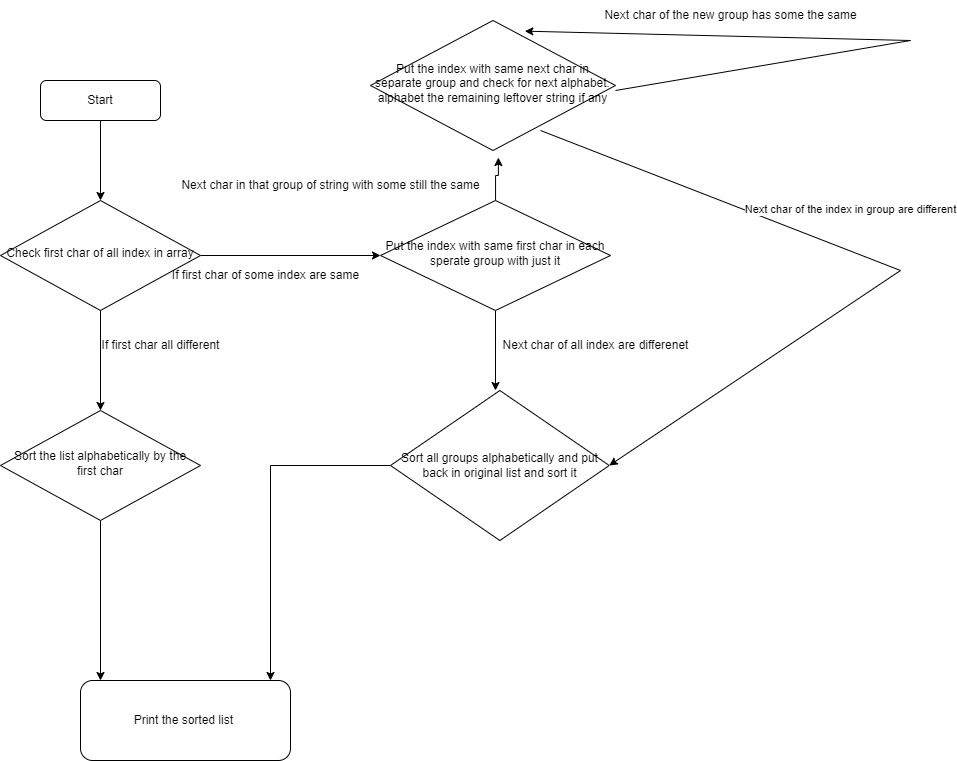

The diagram above was exported from draw.io. Its source (the exported page's mxGraphModel, read from the mxfile embedded in the PNG):
<mxGraphModel dx="1848" dy="1727" grid="1" gridSize="10" guides="1" tooltips="1" connect="1" arrows="1" fold="1" page="1" pageScale="1" pageWidth="827" pageHeight="1169" math="0" shadow="0">
  <root>
    <mxCell id="WIyWlLk6GJQsqaUBKTNV-0" />
    <mxCell id="WIyWlLk6GJQsqaUBKTNV-1" parent="WIyWlLk6GJQsqaUBKTNV-0" />
    <mxCell id="0LpUJtjbUoS_XgeC9VeX-2" style="edgeStyle=orthogonalEdgeStyle;rounded=0;orthogonalLoop=1;jettySize=auto;html=1;" edge="1" parent="WIyWlLk6GJQsqaUBKTNV-1" source="WIyWlLk6GJQsqaUBKTNV-3" target="0LpUJtjbUoS_XgeC9VeX-1">
      <mxGeometry relative="1" as="geometry" />
    </mxCell>
    <mxCell id="WIyWlLk6GJQsqaUBKTNV-3" value="Start" style="rounded=1;whiteSpace=wrap;html=1;fontSize=12;glass=0;strokeWidth=1;shadow=0;" parent="WIyWlLk6GJQsqaUBKTNV-1" vertex="1">
      <mxGeometry x="-350" y="40" width="120" height="40" as="geometry" />
    </mxCell>
    <mxCell id="0LpUJtjbUoS_XgeC9VeX-23" style="edgeStyle=orthogonalEdgeStyle;rounded=0;orthogonalLoop=1;jettySize=auto;html=1;" edge="1" parent="WIyWlLk6GJQsqaUBKTNV-1" source="WIyWlLk6GJQsqaUBKTNV-6">
      <mxGeometry relative="1" as="geometry">
        <mxPoint x="-290" y="640" as="targetPoint" />
      </mxGeometry>
    </mxCell>
    <mxCell id="WIyWlLk6GJQsqaUBKTNV-6" value="Sort the list alphabetically by the first char" style="rhombus;whiteSpace=wrap;html=1;shadow=0;fontFamily=Helvetica;fontSize=12;align=center;strokeWidth=1;spacing=6;spacingTop=-4;" parent="WIyWlLk6GJQsqaUBKTNV-1" vertex="1">
      <mxGeometry x="-390" y="370" width="200" height="110" as="geometry" />
    </mxCell>
    <mxCell id="0LpUJtjbUoS_XgeC9VeX-3" style="edgeStyle=orthogonalEdgeStyle;rounded=0;orthogonalLoop=1;jettySize=auto;html=1;" edge="1" parent="WIyWlLk6GJQsqaUBKTNV-1" source="0LpUJtjbUoS_XgeC9VeX-1" target="WIyWlLk6GJQsqaUBKTNV-6">
      <mxGeometry relative="1" as="geometry" />
    </mxCell>
    <mxCell id="0LpUJtjbUoS_XgeC9VeX-6" style="edgeStyle=orthogonalEdgeStyle;rounded=0;orthogonalLoop=1;jettySize=auto;html=1;entryX=0;entryY=0.5;entryDx=0;entryDy=0;" edge="1" parent="WIyWlLk6GJQsqaUBKTNV-1" source="0LpUJtjbUoS_XgeC9VeX-1" target="0LpUJtjbUoS_XgeC9VeX-5">
      <mxGeometry relative="1" as="geometry" />
    </mxCell>
    <mxCell id="0LpUJtjbUoS_XgeC9VeX-1" value="Check first char of all index in array" style="rhombus;whiteSpace=wrap;html=1;shadow=0;fontFamily=Helvetica;fontSize=12;align=center;strokeWidth=1;spacing=6;spacingTop=-4;" vertex="1" parent="WIyWlLk6GJQsqaUBKTNV-1">
      <mxGeometry x="-390" y="160" width="200" height="110" as="geometry" />
    </mxCell>
    <mxCell id="0LpUJtjbUoS_XgeC9VeX-4" value="If first char all different" style="text;html=1;align=center;verticalAlign=middle;resizable=0;points=[];autosize=1;strokeColor=none;fillColor=none;" vertex="1" parent="WIyWlLk6GJQsqaUBKTNV-1">
      <mxGeometry x="-300" y="290" width="140" height="30" as="geometry" />
    </mxCell>
    <mxCell id="0LpUJtjbUoS_XgeC9VeX-9" style="edgeStyle=orthogonalEdgeStyle;rounded=0;orthogonalLoop=1;jettySize=auto;html=1;entryX=0.522;entryY=1.054;entryDx=0;entryDy=0;entryPerimeter=0;" edge="1" parent="WIyWlLk6GJQsqaUBKTNV-1" source="0LpUJtjbUoS_XgeC9VeX-5" target="0LpUJtjbUoS_XgeC9VeX-10">
      <mxGeometry relative="1" as="geometry">
        <mxPoint x="105" y="340" as="targetPoint" />
      </mxGeometry>
    </mxCell>
    <mxCell id="0LpUJtjbUoS_XgeC9VeX-19" style="edgeStyle=orthogonalEdgeStyle;rounded=0;orthogonalLoop=1;jettySize=auto;html=1;exitX=0.5;exitY=1;exitDx=0;exitDy=0;" edge="1" parent="WIyWlLk6GJQsqaUBKTNV-1" source="0LpUJtjbUoS_XgeC9VeX-5">
      <mxGeometry relative="1" as="geometry">
        <mxPoint x="105" y="350" as="targetPoint" />
      </mxGeometry>
    </mxCell>
    <mxCell id="0LpUJtjbUoS_XgeC9VeX-5" value="Put the index with same first char in each sperate group with just it" style="rhombus;whiteSpace=wrap;html=1;shadow=0;fontFamily=Helvetica;fontSize=12;align=center;strokeWidth=1;spacing=6;spacingTop=-4;" vertex="1" parent="WIyWlLk6GJQsqaUBKTNV-1">
      <mxGeometry x="-10" y="160" width="230" height="110" as="geometry" />
    </mxCell>
    <mxCell id="0LpUJtjbUoS_XgeC9VeX-7" value="If first char of some index are same" style="text;html=1;align=center;verticalAlign=middle;resizable=0;points=[];autosize=1;strokeColor=none;fillColor=none;" vertex="1" parent="WIyWlLk6GJQsqaUBKTNV-1">
      <mxGeometry x="-230" y="220" width="210" height="30" as="geometry" />
    </mxCell>
    <mxCell id="0LpUJtjbUoS_XgeC9VeX-10" value="Put the index with same next char in separate group and check for next alphabet. alphabet the remaining leftover string if any" style="rhombus;whiteSpace=wrap;html=1;shadow=0;fontFamily=Helvetica;fontSize=12;align=center;strokeWidth=1;spacing=6;spacingTop=-4;" vertex="1" parent="WIyWlLk6GJQsqaUBKTNV-1">
      <mxGeometry x="-20" y="-20" width="245" height="130" as="geometry" />
    </mxCell>
    <mxCell id="0LpUJtjbUoS_XgeC9VeX-11" value="Next char in that group of string with some still the same" style="text;html=1;align=center;verticalAlign=middle;resizable=0;points=[];autosize=1;strokeColor=none;fillColor=none;" vertex="1" parent="WIyWlLk6GJQsqaUBKTNV-1">
      <mxGeometry x="-220" y="130" width="320" height="30" as="geometry" />
    </mxCell>
    <mxCell id="0LpUJtjbUoS_XgeC9VeX-20" value="Next char of all index are differenet" style="text;html=1;align=center;verticalAlign=middle;resizable=0;points=[];autosize=1;strokeColor=none;fillColor=none;" vertex="1" parent="WIyWlLk6GJQsqaUBKTNV-1">
      <mxGeometry x="100" y="290" width="210" height="30" as="geometry" />
    </mxCell>
    <mxCell id="0LpUJtjbUoS_XgeC9VeX-24" style="edgeStyle=orthogonalEdgeStyle;rounded=0;orthogonalLoop=1;jettySize=auto;html=1;" edge="1" parent="WIyWlLk6GJQsqaUBKTNV-1" source="0LpUJtjbUoS_XgeC9VeX-21">
      <mxGeometry relative="1" as="geometry">
        <mxPoint x="-120" y="640" as="targetPoint" />
      </mxGeometry>
    </mxCell>
    <mxCell id="0LpUJtjbUoS_XgeC9VeX-21" value="Sort all groups alphabetically and put back in original list and sort it" style="rhombus;whiteSpace=wrap;html=1;" vertex="1" parent="WIyWlLk6GJQsqaUBKTNV-1">
      <mxGeometry x="-8.881784197001252e-16" y="350" width="218.75" height="150" as="geometry" />
    </mxCell>
    <mxCell id="0LpUJtjbUoS_XgeC9VeX-25" value="Print the sorted list&amp;nbsp;" style="rounded=1;whiteSpace=wrap;html=1;" vertex="1" parent="WIyWlLk6GJQsqaUBKTNV-1">
      <mxGeometry x="-310" y="640" width="210" height="80" as="geometry" />
    </mxCell>
    <mxCell id="0LpUJtjbUoS_XgeC9VeX-27" value="Next char of the new group has some the same&lt;br&gt;" style="text;html=1;align=center;verticalAlign=middle;resizable=0;points=[];autosize=1;strokeColor=none;fillColor=none;" vertex="1" parent="WIyWlLk6GJQsqaUBKTNV-1">
      <mxGeometry x="200" y="-40" width="280" height="30" as="geometry" />
    </mxCell>
    <mxCell id="0LpUJtjbUoS_XgeC9VeX-28" value="" style="endArrow=classic;html=1;rounded=0;entryX=1;entryY=0.5;entryDx=0;entryDy=0;" edge="1" parent="WIyWlLk6GJQsqaUBKTNV-1" target="0LpUJtjbUoS_XgeC9VeX-21">
      <mxGeometry width="50" height="50" relative="1" as="geometry">
        <mxPoint x="150" y="90" as="sourcePoint" />
        <mxPoint x="560" y="460" as="targetPoint" />
        <Array as="points">
          <mxPoint x="510" y="230" />
        </Array>
      </mxGeometry>
    </mxCell>
    <mxCell id="0LpUJtjbUoS_XgeC9VeX-30" value="Next char of the index in group are different" style="edgeLabel;html=1;align=center;verticalAlign=middle;resizable=0;points=[];" vertex="1" connectable="0" parent="0LpUJtjbUoS_XgeC9VeX-28">
      <mxGeometry x="-0.3606" y="7" relative="1" as="geometry">
        <mxPoint x="88" as="offset" />
      </mxGeometry>
    </mxCell>
    <mxCell id="0LpUJtjbUoS_XgeC9VeX-31" value="" style="endArrow=classic;html=1;rounded=0;entryX=0.63;entryY=0.082;entryDx=0;entryDy=0;entryPerimeter=0;" edge="1" parent="WIyWlLk6GJQsqaUBKTNV-1" target="0LpUJtjbUoS_XgeC9VeX-10">
      <mxGeometry width="50" height="50" relative="1" as="geometry">
        <mxPoint x="225" y="50" as="sourcePoint" />
        <mxPoint x="390" y="-130" as="targetPoint" />
        <Array as="points">
          <mxPoint x="520" />
        </Array>
      </mxGeometry>
    </mxCell>
  </root>
</mxGraphModel>